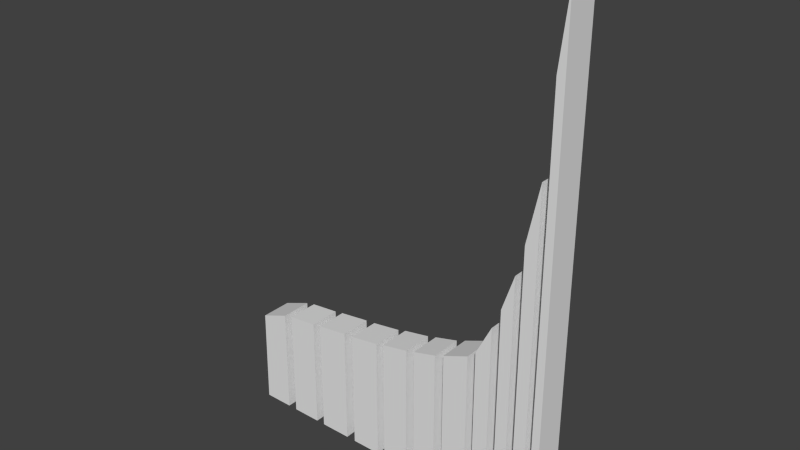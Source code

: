 # Source: SpeedMeter.blend  (saved by Blender 2.69.0; exported with 4.5.12 LTS)
import bpy
from mathutils import Matrix  # noqa: F401  (used for matrix-valued properties, if any)

bpy.ops.wm.read_factory_settings(use_empty=True)
scene = bpy.context.scene
scene.name = 'Scene'

# ---- collections
col_collection_1 = bpy.data.collections.new('Collection 1'); scene.collection.children.link(col_collection_1)

# ---- world
world_world = bpy.data.worlds.new('World'); scene.world = world_world
world_world.color = (0.05088, 0.05088, 0.05088)
world_world.use_sun_shadow = False
world_world.sun_shadow_jitter_overblur = 0.0
world_world.cycles.sampling_method = 'MANUAL'
world_world.cycles.sample_map_resolution = 256

# ---- meshes
me_cube_010 = bpy.data.meshes.new('Cube.010')
me_cube_010.from_pydata([(2.639, -1.0, -1.0), (3.401, -1.0, -1.0), (2.639, -1.0, 12.69), (3.401, -1.0, 14.99), (2.639, 1.0, -1.0), (3.401, 1.0, -1.0), (2.639, 1.0, 12.69), (3.401, 1.0, 14.99)], [], [(3, 2, 0, 1), (7, 5, 4, 6), (2, 3, 7, 6), (1, 0, 4, 5), (0, 2, 6, 4), (1, 5, 7, 3)])
me_cube_010.use_remesh_preserve_volume = False
me_cube_010.use_remesh_preserve_attributes = False
me_cube_010.use_mirror_vertex_groups = False
me_cube_010.update()
me_cube_009 = bpy.data.meshes.new('Cube.009')
me_cube_009.from_pydata([(1.131, -1.0, -1.0), (2.112, -1.0, -1.0), (1.128, -1.0, 9.411), (2.112, -1.0, 11.37), (1.131, 1.0, -1.0), (2.112, 1.0, -1.0), (1.128, 1.0, 9.411), (2.112, 1.0, 11.37)], [], [(3, 2, 0, 1), (7, 5, 4, 6), (7, 6, 2, 3), (1, 0, 4, 5), (0, 2, 6, 4), (1, 5, 7, 3)])
me_cube_009.use_remesh_preserve_volume = False
me_cube_009.use_remesh_preserve_attributes = False
me_cube_009.use_mirror_vertex_groups = False
me_cube_009.update()
me_cube_008 = bpy.data.meshes.new('Cube.008')
me_cube_008.from_pydata([(-1.023, -1.0, -1.0), (0.6307, -1.0, -1.0), (-1.03, -1.0, 8.274), (0.6226, -1.0, 8.947), (-1.023, 1.0, -1.0), (0.6307, 1.0, -1.0), (-1.03, 1.0, 8.274), (0.6226, 1.0, 8.947)], [], [(3, 2, 0, 1), (7, 5, 4, 6), (7, 6, 2, 3), (1, 0, 4, 5), (0, 2, 6, 4), (1, 5, 7, 3)])
me_cube_008.use_remesh_preserve_volume = False
me_cube_008.use_remesh_preserve_attributes = False
me_cube_008.use_mirror_vertex_groups = False
me_cube_008.update()
me_cube_007 = bpy.data.meshes.new('Cube.007')
me_cube_007.from_pydata([(-3.115, -1.0, -1.0), (-1.608, -1.0, -1.0), (-1.613, -1.0, 8.039), (-3.119, -1.0, 7.637), (-3.115, 1.0, -1.0), (-1.608, 1.0, -1.0), (-1.613, 1.0, 8.039), (-3.119, 1.0, 7.637)], [], [(2, 3, 0, 1), (6, 5, 4, 7), (3, 2, 6, 7), (1, 0, 4, 5), (1, 5, 6, 2), (0, 3, 7, 4)])
me_cube_007.use_remesh_preserve_volume = False
me_cube_007.use_remesh_preserve_attributes = False
me_cube_007.use_mirror_vertex_groups = False
me_cube_007.update()
me_cube_006 = bpy.data.meshes.new('Cube.006')
me_cube_006.from_pydata([(-5.387, -1.0, -1.0), (-3.683, -1.0, -1.0), (-3.694, -1.0, 7.47), (-5.407, -1.0, 7.143), (-5.387, 1.0, -1.0), (-3.683, 1.0, -1.0), (-3.694, 1.0, 7.47), (-5.407, 1.0, 7.143)], [], [(2, 3, 0, 1), (6, 5, 4, 7), (4, 5, 1, 0), (7, 3, 2, 6), (1, 5, 6, 2), (0, 3, 7, 4)])
me_cube_006.use_remesh_preserve_volume = False
me_cube_006.use_remesh_preserve_attributes = False
me_cube_006.use_mirror_vertex_groups = False
me_cube_006.update()
me_cube_005 = bpy.data.meshes.new('Cube.005')
me_cube_005.from_pydata([(-7.833, -1.0, -1.0), (-5.919, -1.0, -1.0), (-7.849, -1.0, 6.697), (-5.938, -1.0, 6.986), (-7.833, 1.0, -1.0), (-5.919, 1.0, -1.0), (-7.849, 1.0, 6.697), (-5.938, 1.0, 6.986)], [], [(3, 2, 0, 1), (7, 5, 4, 6), (3, 7, 6, 2), (4, 5, 1, 0), (0, 2, 6, 4), (1, 5, 7, 3)])
me_cube_005.use_remesh_preserve_volume = False
me_cube_005.use_remesh_preserve_attributes = False
me_cube_005.use_mirror_vertex_groups = False
me_cube_005.update()
me_cube_004 = bpy.data.meshes.new('Cube.004')
me_cube_004.from_pydata([(-10.47, -1.0, -1.0), (-8.464, -1.0, -1.0), (-10.48, -1.0, 6.368), (-8.472, -1.0, 6.636), (-10.47, 1.0, -1.0), (-8.464, 1.0, -1.0), (-10.48, 1.0, 6.368), (-8.472, 1.0, 6.636)], [], [(3, 2, 0, 1), (7, 5, 4, 6), (4, 5, 1, 0), (3, 7, 6, 2), (0, 2, 6, 4), (1, 5, 7, 3)])
me_cube_004.use_remesh_preserve_volume = False
me_cube_004.use_remesh_preserve_attributes = False
me_cube_004.use_mirror_vertex_groups = False
me_cube_004.update()
me_cube_003 = bpy.data.meshes.new('Cube.003')
me_cube_003.from_pydata([(-12.95, -1.0, -1.0), (-11.06, -1.0, -1.0), (-12.94, -1.0, 6.055), (-11.05, -1.0, 6.26), (-12.95, 1.0, -1.0), (-11.06, 1.0, -1.0), (-12.94, 1.0, 6.055), (-11.05, 1.0, 6.26)], [], [(3, 2, 0, 1), (7, 5, 4, 6), (4, 5, 1, 0), (3, 7, 6, 2), (0, 2, 6, 4), (1, 5, 7, 3)])
me_cube_003.use_remesh_preserve_volume = False
me_cube_003.use_remesh_preserve_attributes = False
me_cube_003.use_mirror_vertex_groups = False
me_cube_003.update()
me_cube_002 = bpy.data.meshes.new('Cube.002')
me_cube_002.from_pydata([(5.015, -1.0, 25.95), (5.015, -1.0, -1.0), (5.503, -1.0, -1.0), (5.503, -1.0, 30.44), (5.015, 1.0, 25.95), (5.015, 1.0, -1.0), (5.503, 1.0, -1.0), (5.503, 1.0, 30.44)], [], [(3, 0, 1, 2), (7, 6, 5, 4), (4, 0, 3, 7), (2, 1, 5, 6), (0, 4, 5, 1), (3, 2, 6, 7)])
me_cube_002.use_remesh_preserve_volume = False
me_cube_002.use_remesh_preserve_attributes = False
me_cube_002.use_mirror_vertex_groups = False
me_cube_002.update()
me_cube_001 = bpy.data.meshes.new('Cube.001')
me_cube_001.from_pydata([(-15.46, -1.0, -1.0), (-13.58, -1.0, -1.0), (-15.36, -1.0, 5.219), (-13.53, -1.0, 5.918), (-15.46, 1.0, -1.0), (-13.58, 1.0, -1.0), (-15.36, 1.0, 5.219), (-13.53, 1.0, 5.918)], [], [(3, 2, 0, 1), (7, 5, 4, 6), (4, 5, 1, 0), (3, 7, 6, 2), (0, 2, 6, 4), (1, 5, 7, 3)])
me_cube_001.use_remesh_preserve_volume = False
me_cube_001.use_remesh_preserve_attributes = False
me_cube_001.use_mirror_vertex_groups = False
me_cube_001.update()
me_cube = bpy.data.meshes.new('Cube')
me_cube.from_pydata([(3.864, -1.0, -1.0), (4.626, -1.0, -1.0), (4.626, -1.0, 20.55), (3.864, -1.0, 16.87), (3.864, 1.0, -1.0), (4.626, 1.0, -1.0), (4.626, 1.0, 20.55), (3.864, 1.0, 16.87)], [], [(2, 3, 0, 1), (6, 5, 4, 7), (3, 2, 6, 7), (1, 0, 4, 5), (1, 5, 6, 2), (0, 3, 7, 4)])
me_cube.use_remesh_preserve_volume = False
me_cube.use_remesh_preserve_attributes = False
me_cube.use_mirror_vertex_groups = False
me_cube.update()

# ---- objects
ob_9 = bpy.data.objects.new('9', me_cube_010)
ob_8 = bpy.data.objects.new('8', me_cube_009)
ob_7 = bpy.data.objects.new('7', me_cube_008)
ob_6 = bpy.data.objects.new('6', me_cube_007)
ob_5 = bpy.data.objects.new('5', me_cube_006)
ob_4 = bpy.data.objects.new('4', me_cube_005)
ob_3 = bpy.data.objects.new('3', me_cube_004)
ob_2 = bpy.data.objects.new('2', me_cube_003)
ob_11 = bpy.data.objects.new('11', me_cube_002)
ob_1 = bpy.data.objects.new('1', me_cube_001)
ob_10 = bpy.data.objects.new('10', me_cube)

# ---- transforms, parenting, visibility, modifiers, constraints
ob_9.location = (0.0, 0.0, 0.5)
ob_9.scale = (0.5, 0.5, 0.5)
ob_9.lineart.crease_threshold = 0.0
_vg = ob_9.vertex_groups.new(name='Top')
ob_8.location = (0.0, 0.0, 0.5)
ob_8.scale = (0.5, 0.5, 0.5)
ob_8.lineart.crease_threshold = 0.0
_vg = ob_8.vertex_groups.new(name='Top')
ob_7.location = (0.0, 0.0, 0.5)
ob_7.scale = (0.5, 0.5, 0.5)
ob_7.lineart.crease_threshold = 0.0
_vg = ob_7.vertex_groups.new(name='Top')
ob_6.location = (0.0, 0.0, 0.5)
ob_6.scale = (0.5, 0.5, 0.5)
ob_6.lineart.crease_threshold = 0.0
_vg = ob_6.vertex_groups.new(name='Top')
ob_5.location = (0.0, 0.0, 0.5)
ob_5.scale = (0.5, 0.5, 0.5)
ob_5.lineart.crease_threshold = 0.0
_vg = ob_5.vertex_groups.new(name='Top')
ob_4.location = (0.0, 0.0, 0.5)
ob_4.scale = (0.5, 0.5, 0.5)
ob_4.lineart.crease_threshold = 0.0
_vg = ob_4.vertex_groups.new(name='Top')
ob_3.location = (0.0, 0.0, 0.5)
ob_3.scale = (0.5, 0.5, 0.5)
ob_3.lineart.crease_threshold = 0.0
_vg = ob_3.vertex_groups.new(name='Top')
ob_2.location = (0.0, 0.0, 0.5)
ob_2.scale = (0.5, 0.5, 0.5)
ob_2.lineart.crease_threshold = 0.0
_vg = ob_2.vertex_groups.new(name='Top')
ob_11.location = (0.0, 0.0, 0.5)
ob_11.scale = (0.5, 0.5, 0.5)
ob_11.lineart.crease_threshold = 0.0
_vg = ob_11.vertex_groups.new(name='Top')
ob_1.location = (0.0, 0.0, 0.5)
ob_1.scale = (0.5, 0.5, 0.5)
ob_1.lineart.crease_threshold = 0.0
_vg = ob_1.vertex_groups.new(name='Top')
ob_10.location = (0.0, 0.0, 0.5)
ob_10.scale = (0.5, 0.5, 0.5)
ob_10.lineart.crease_threshold = 0.0
_vg = ob_10.vertex_groups.new(name='Top')

# ---- collection membership
col_collection_1.objects.link(ob_9)
col_collection_1.objects.link(ob_8)
col_collection_1.objects.link(ob_7)
col_collection_1.objects.link(ob_6)
col_collection_1.objects.link(ob_5)
col_collection_1.objects.link(ob_4)
col_collection_1.objects.link(ob_3)
col_collection_1.objects.link(ob_2)
col_collection_1.objects.link(ob_11)
col_collection_1.objects.link(ob_1)
col_collection_1.objects.link(ob_10)

# ---- scene / render settings (as saved in the file)
scene.frame_start = 1; scene.frame_end = 250; scene.frame_set(1)
scene.render.engine = 'BLENDER_EEVEE_NEXT'
scene.render.image_settings.compression = 90
scene.render.resolution_percentage = 50
scene.render.dither_intensity = 0.0
scene.cycles.use_denoising = False
scene.cycles.samples = 10
scene.cycles.sampling_pattern = 'TABULATED_SOBOL'
scene.cycles.light_sampling_threshold = 0.0
scene.cycles.use_adaptive_sampling = False
scene.cycles.use_light_tree = False
scene.cycles.blur_glossy = 0.0
scene.cycles.volume_bounces = 1
scene.cycles.pixel_filter_type = 'GAUSSIAN'
scene.cycles.sample_clamp_indirect = 0.0
scene.view_settings.view_transform = 'Standard'
bpy.context.view_layer.update()

# ---- added for rendering (the .blend has no active camera and no usable light): camera, sun
cam_auto = bpy.data.cameras.new('AutoCamera')
cam_auto.lens = 50.0
cam_auto.sensor_width = 36.0
cam_auto.clip_end = 1000.0
ob_auto_camera = bpy.data.objects.new('AutoCamera', cam_auto)
scene.collection.objects.link(ob_auto_camera)
ob_auto_camera.location = (15.0156, -21.0066, 21.8639)
ob_auto_camera.rotation_euler = (1.09748, -7.21219e-08, 0.694738)
scene.camera = ob_auto_camera
light_auto_sun = bpy.data.lights.new('AutoSun', 'SUN')
light_auto_sun.energy = 3.0
light_auto_sun.angle = 0.0523599
ob_auto_sun = bpy.data.objects.new('AutoSun', light_auto_sun)
scene.collection.objects.link(ob_auto_sun)
ob_auto_sun.rotation_euler = (0.872665, 0.174533, 0.523599)
bpy.context.view_layer.update()

